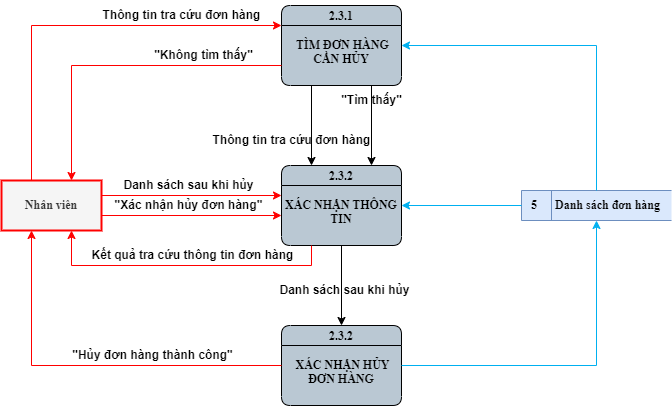

The diagram above was exported from draw.io. Its source (the exported page's mxGraphModel, read from the mxfile embedded in the PNG):
<mxGraphModel dx="1450" dy="1071" grid="1" gridSize="10" guides="1" tooltips="1" connect="0" arrows="0" fold="1" page="0" pageScale="1" pageWidth="850" pageHeight="1100" math="0" shadow="0">
  <root>
    <mxCell id="0" />
    <mxCell id="1" parent="0" />
    <mxCell id="za7NCkwB9m7DurznvYbY-1" value="Nhân viên" style="html=1;dashed=0;whiteSpace=wrap;fontStyle=1;fillColor=#f5f5f5;strokeColor=#FF0000;fontColor=#333333;strokeWidth=2;fontFamily=Times New Roman;fontSize=12;" parent="1" vertex="1">
      <mxGeometry x="-320" y="135" width="100" height="50" as="geometry" />
    </mxCell>
    <mxCell id="za7NCkwB9m7DurznvYbY-2" value="5&lt;span style=&quot;white-space: pre; font-size: 12px;&quot;&gt;&#09;&lt;/span&gt;Danh sách đơn hàng" style="html=1;dashed=0;whiteSpace=wrap;shape=mxgraph.dfd.dataStoreID;align=left;spacingLeft=8;points=[[0,0],[0.5,0],[1,0],[0,0.5],[1,0.5],[0,1],[0.5,1],[1,1]];fontSize=12;verticalAlign=middle;fillColor=#dae8fc;fontStyle=1;fontFamily=Times New Roman;strokeColor=#6c8ebf;" parent="1" vertex="1">
      <mxGeometry x="200" y="145" width="150" height="30" as="geometry" />
    </mxCell>
    <mxCell id="za7NCkwB9m7DurznvYbY-3" value="2.3.1&#10;&#10; TÌM ĐƠN HÀNG CẦN HỦY" style="swimlane;fontStyle=1;childLayout=stackLayout;horizontal=1;startSize=20;fillColor=#bac8d3;horizontalStack=0;resizeParent=1;resizeParentMax=0;resizeLast=0;collapsible=0;marginBottom=0;swimlaneFillColor=#bac8d3;fontSize=12;whiteSpace=wrap;gradientColor=none;rounded=1;glass=0;verticalAlign=top;spacing=-1;fontFamily=Times New Roman;" parent="1" vertex="1">
      <mxGeometry x="-40" y="-40" width="120" height="80" as="geometry" />
    </mxCell>
    <mxCell id="za7NCkwB9m7DurznvYbY-4" value="" style="endArrow=classic;html=1;rounded=0;edgeStyle=orthogonalEdgeStyle;strokeColor=#FF0000;fontSize=12;jumpStyle=arc;fontFamily=Times New Roman;fontStyle=1" parent="1" source="za7NCkwB9m7DurznvYbY-1" target="za7NCkwB9m7DurznvYbY-3" edge="1">
      <mxGeometry width="50" height="50" relative="1" as="geometry">
        <mxPoint x="-250" y="50" as="sourcePoint" />
        <mxPoint x="-90" y="50" as="targetPoint" />
        <Array as="points">
          <mxPoint x="-290" y="-20" />
        </Array>
      </mxGeometry>
    </mxCell>
    <mxCell id="za7NCkwB9m7DurznvYbY-5" value="" style="endArrow=classic;html=1;rounded=0;edgeStyle=orthogonalEdgeStyle;strokeColor=#000000;fontSize=12;jumpStyle=arc;fontFamily=Times New Roman;fontStyle=1" parent="1" source="za7NCkwB9m7DurznvYbY-3" target="za7NCkwB9m7DurznvYbY-8" edge="1">
      <mxGeometry width="50" height="50" relative="1" as="geometry">
        <mxPoint x="-50" y="80" as="sourcePoint" />
        <mxPoint x="110" y="80" as="targetPoint" />
        <Array as="points">
          <mxPoint x="50" y="70" />
          <mxPoint x="50" y="70" />
        </Array>
      </mxGeometry>
    </mxCell>
    <mxCell id="za7NCkwB9m7DurznvYbY-7" value="" style="endArrow=classic;html=1;rounded=0;edgeStyle=orthogonalEdgeStyle;strokeColor=#00b0f0;fontSize=12;jumpStyle=arc;fontFamily=Times New Roman;fontStyle=1" parent="1" source="za7NCkwB9m7DurznvYbY-2" target="za7NCkwB9m7DurznvYbY-3" edge="1">
      <mxGeometry width="50" height="50" relative="1" as="geometry">
        <mxPoint x="290" y="-0.3400000000000034" as="sourcePoint" />
        <mxPoint x="130" y="-0.3400000000000034" as="targetPoint" />
        <Array as="points">
          <mxPoint x="275" />
        </Array>
      </mxGeometry>
    </mxCell>
    <mxCell id="za7NCkwB9m7DurznvYbY-8" value="2.3.2&#10;&#10;XÁC NHẬN THÔNG TIN" style="swimlane;fontStyle=1;childLayout=stackLayout;horizontal=1;startSize=20;fillColor=#bac8d3;horizontalStack=0;resizeParent=1;resizeParentMax=0;resizeLast=0;collapsible=0;marginBottom=0;swimlaneFillColor=#bac8d3;fontSize=12;whiteSpace=wrap;gradientColor=none;rounded=1;glass=0;verticalAlign=top;spacing=-1;fontFamily=Times New Roman;" parent="1" vertex="1">
      <mxGeometry x="-40" y="120" width="120" height="80" as="geometry" />
    </mxCell>
    <mxCell id="za7NCkwB9m7DurznvYbY-9" value="2.3.2&#10;&#10; XÁC NHẬN HỦY ĐƠN HÀNG" style="swimlane;fontStyle=1;childLayout=stackLayout;horizontal=1;startSize=20;fillColor=#bac8d3;horizontalStack=0;resizeParent=1;resizeParentMax=0;resizeLast=0;collapsible=0;marginBottom=0;swimlaneFillColor=#bac8d3;fontSize=12;whiteSpace=wrap;gradientColor=none;rounded=1;glass=0;verticalAlign=top;spacing=-1;fontFamily=Times New Roman;" parent="1" vertex="1">
      <mxGeometry x="-40" y="280" width="120" height="80" as="geometry" />
    </mxCell>
    <mxCell id="EwTxllrcsPD7LlMnHsRj-1" value="Thông tin tra cứu đơn hàng" style="text;html=1;align=center;verticalAlign=middle;resizable=0;points=[];autosize=1;strokeColor=none;fillColor=none;fontSize=12;fontStyle=1;rotation=0;" parent="1" vertex="1">
      <mxGeometry x="-230" y="-45" width="180" height="30" as="geometry" />
    </mxCell>
    <mxCell id="uVsDzkaXxvqSbhArDz9m-1" value="" style="endArrow=classic;html=1;rounded=0;edgeStyle=orthogonalEdgeStyle;strokeColor=#FF0000;fontSize=12;jumpStyle=arc;fontFamily=Times New Roman;fontStyle=1" parent="1" source="za7NCkwB9m7DurznvYbY-3" target="za7NCkwB9m7DurznvYbY-1" edge="1">
      <mxGeometry width="50" height="50" relative="1" as="geometry">
        <mxPoint x="20" y="30" as="sourcePoint" />
        <mxPoint x="-180" y="145" as="targetPoint" />
        <Array as="points">
          <mxPoint x="-250" y="20" />
        </Array>
      </mxGeometry>
    </mxCell>
    <mxCell id="uVsDzkaXxvqSbhArDz9m-2" value="&quot;Không tìm thấy&quot;" style="text;html=1;align=center;verticalAlign=middle;resizable=0;points=[];autosize=1;strokeColor=none;fillColor=none;fontSize=12;fontStyle=1;rotation=0;" parent="1" vertex="1">
      <mxGeometry x="-178" y="-5" width="120" height="30" as="geometry" />
    </mxCell>
    <mxCell id="EJhnEWH_F7lwZ4syXD5s-1" value="&quot;Tìm thấy&quot;" style="text;html=1;align=center;verticalAlign=middle;resizable=0;points=[];autosize=1;strokeColor=none;fillColor=none;fontSize=12;fontStyle=1;rotation=0;" parent="1" vertex="1">
      <mxGeometry x="10" y="40" width="80" height="30" as="geometry" />
    </mxCell>
    <mxCell id="EJhnEWH_F7lwZ4syXD5s-2" value="Thông tin tra cứu đơn hàng" style="text;html=1;align=center;verticalAlign=middle;resizable=0;points=[];autosize=1;strokeColor=none;fillColor=none;fontSize=12;fontStyle=1;rotation=0;" parent="1" vertex="1">
      <mxGeometry x="-120" y="80" width="180" height="30" as="geometry" />
    </mxCell>
    <mxCell id="EJhnEWH_F7lwZ4syXD5s-3" value="" style="endArrow=classic;html=1;rounded=0;edgeStyle=orthogonalEdgeStyle;strokeColor=#000000;fontSize=12;jumpStyle=arc;fontFamily=Times New Roman;fontStyle=1" parent="1" source="za7NCkwB9m7DurznvYbY-3" target="za7NCkwB9m7DurznvYbY-8" edge="1">
      <mxGeometry width="50" height="50" relative="1" as="geometry">
        <mxPoint x="-10" y="50" as="sourcePoint" />
        <mxPoint x="-10" y="130" as="targetPoint" />
        <Array as="points">
          <mxPoint x="-10" y="80" />
          <mxPoint x="-10" y="80" />
        </Array>
      </mxGeometry>
    </mxCell>
    <mxCell id="XCCSqgoOdakUU3Hxgz6P-1" value="" style="endArrow=classic;html=1;rounded=0;edgeStyle=orthogonalEdgeStyle;strokeColor=#FF0000;fontSize=12;jumpStyle=arc;fontFamily=Times New Roman;fontStyle=1" parent="1" source="za7NCkwB9m7DurznvYbY-8" target="za7NCkwB9m7DurznvYbY-1" edge="1">
      <mxGeometry width="50" height="50" relative="1" as="geometry">
        <mxPoint x="-30" y="30" as="sourcePoint" />
        <mxPoint x="-240" y="145" as="targetPoint" />
        <Array as="points">
          <mxPoint x="-10" y="220" />
          <mxPoint x="-250" y="220" />
        </Array>
      </mxGeometry>
    </mxCell>
    <mxCell id="lyxZ8U5F2XN35xDa4FBw-1" value="Kết quả tra cứu thông tin đơn hàng" style="text;html=1;align=center;verticalAlign=middle;resizable=0;points=[];autosize=1;strokeColor=none;fillColor=none;fontSize=12;fontStyle=1;rotation=0;" parent="1" vertex="1">
      <mxGeometry x="-244" y="195" width="230" height="30" as="geometry" />
    </mxCell>
    <mxCell id="CTgL4wvSGuBiRzmat7cw-1" value="" style="endArrow=classic;html=1;rounded=0;edgeStyle=orthogonalEdgeStyle;strokeColor=#FF0000;fontSize=12;jumpStyle=arc;fontFamily=Times New Roman;fontStyle=1" parent="1" source="za7NCkwB9m7DurznvYbY-1" target="za7NCkwB9m7DurznvYbY-8" edge="1">
      <mxGeometry width="50" height="50" relative="1" as="geometry">
        <mxPoint x="-280" y="145" as="sourcePoint" />
        <mxPoint x="-30" y="-10" as="targetPoint" />
        <Array as="points">
          <mxPoint x="-140" y="150" />
          <mxPoint x="-140" y="150" />
        </Array>
      </mxGeometry>
    </mxCell>
    <mxCell id="CTgL4wvSGuBiRzmat7cw-2" value="Danh sách sau khi hủy" style="text;html=1;align=center;verticalAlign=middle;resizable=0;points=[];autosize=1;strokeColor=none;fillColor=none;fontSize=12;fontStyle=1;rotation=0;" parent="1" vertex="1">
      <mxGeometry x="-208" y="125" width="150" height="30" as="geometry" />
    </mxCell>
    <mxCell id="CTgL4wvSGuBiRzmat7cw-3" value="" style="endArrow=classic;html=1;rounded=0;edgeStyle=orthogonalEdgeStyle;strokeColor=#000000;fontSize=12;jumpStyle=arc;fontFamily=Times New Roman;fontStyle=1" parent="1" source="za7NCkwB9m7DurznvYbY-8" target="za7NCkwB9m7DurznvYbY-9" edge="1">
      <mxGeometry width="50" height="50" relative="1" as="geometry">
        <mxPoint y="50" as="sourcePoint" />
        <mxPoint y="130" as="targetPoint" />
        <Array as="points">
          <mxPoint x="20" y="230" />
          <mxPoint x="20" y="230" />
        </Array>
      </mxGeometry>
    </mxCell>
    <mxCell id="CTgL4wvSGuBiRzmat7cw-5" value="Danh sách sau khi hủy" style="text;html=1;align=center;verticalAlign=middle;resizable=0;points=[];autosize=1;strokeColor=none;fillColor=none;fontSize=12;fontStyle=1;rotation=0;" parent="1" vertex="1">
      <mxGeometry x="-52" y="230" width="150" height="30" as="geometry" />
    </mxCell>
    <mxCell id="RXF7RIM2lMivEi-QMzZ9-1" value="" style="endArrow=classic;html=1;rounded=0;edgeStyle=orthogonalEdgeStyle;strokeColor=#FF0000;fontSize=12;jumpStyle=arc;fontFamily=Times New Roman;fontStyle=1" parent="1" source="za7NCkwB9m7DurznvYbY-9" target="za7NCkwB9m7DurznvYbY-1" edge="1">
      <mxGeometry width="50" height="50" relative="1" as="geometry">
        <mxPoint y="210" as="sourcePoint" />
        <mxPoint x="-240" y="195" as="targetPoint" />
        <Array as="points">
          <mxPoint x="-290" y="320" />
        </Array>
      </mxGeometry>
    </mxCell>
    <mxCell id="-Y4Hv_2hpTm-kjFN1jxL-1" value="&quot;Hủy đơn hàng thành công&quot;" style="text;html=1;align=center;verticalAlign=middle;resizable=0;points=[];autosize=1;strokeColor=none;fillColor=none;fontSize=12;fontStyle=1;rotation=0;" parent="1" vertex="1">
      <mxGeometry x="-259" y="295" width="180" height="30" as="geometry" />
    </mxCell>
    <mxCell id="-Y4Hv_2hpTm-kjFN1jxL-2" value="" style="endArrow=classic;html=1;rounded=0;edgeStyle=orthogonalEdgeStyle;strokeColor=#00b0f0;fontSize=12;jumpStyle=arc;fontFamily=Times New Roman;fontStyle=1" parent="1" source="za7NCkwB9m7DurznvYbY-2" target="za7NCkwB9m7DurznvYbY-8" edge="1">
      <mxGeometry width="50" height="50" relative="1" as="geometry">
        <mxPoint x="285" y="155" as="sourcePoint" />
        <mxPoint x="90" y="10" as="targetPoint" />
        <Array as="points">
          <mxPoint x="160" y="160" />
          <mxPoint x="160" y="160" />
        </Array>
      </mxGeometry>
    </mxCell>
    <mxCell id="-Y4Hv_2hpTm-kjFN1jxL-3" value="" style="endArrow=classic;html=1;rounded=0;edgeStyle=orthogonalEdgeStyle;strokeColor=#FF0000;fontSize=12;jumpStyle=arc;fontFamily=Times New Roman;fontStyle=1" parent="1" source="za7NCkwB9m7DurznvYbY-1" target="za7NCkwB9m7DurznvYbY-8" edge="1">
      <mxGeometry width="50" height="50" relative="1" as="geometry">
        <mxPoint x="-210" y="160" as="sourcePoint" />
        <mxPoint x="-30" y="160" as="targetPoint" />
        <Array as="points">
          <mxPoint x="-130" y="170" />
          <mxPoint x="-130" y="170" />
        </Array>
      </mxGeometry>
    </mxCell>
    <mxCell id="-Y4Hv_2hpTm-kjFN1jxL-4" value="&quot;Xác nhận hủy đơn hàng&quot;" style="text;html=1;align=center;verticalAlign=middle;resizable=0;points=[];autosize=1;strokeColor=none;fillColor=none;fontSize=12;fontStyle=1;rotation=0;" parent="1" vertex="1">
      <mxGeometry x="-218" y="145" width="170" height="30" as="geometry" />
    </mxCell>
    <mxCell id="JL1H-nUVAWyVs53p9-ou-1" value="" style="endArrow=classic;html=1;rounded=0;edgeStyle=orthogonalEdgeStyle;strokeColor=#00b0f0;fontSize=12;jumpStyle=arc;fontFamily=Times New Roman;fontStyle=1" parent="1" source="za7NCkwB9m7DurznvYbY-9" target="za7NCkwB9m7DurznvYbY-2" edge="1">
      <mxGeometry width="50" height="50" relative="1" as="geometry">
        <mxPoint x="98" y="280" as="sourcePoint" />
        <mxPoint x="293" y="425" as="targetPoint" />
        <Array as="points">
          <mxPoint x="275" y="320" />
        </Array>
      </mxGeometry>
    </mxCell>
  </root>
</mxGraphModel>